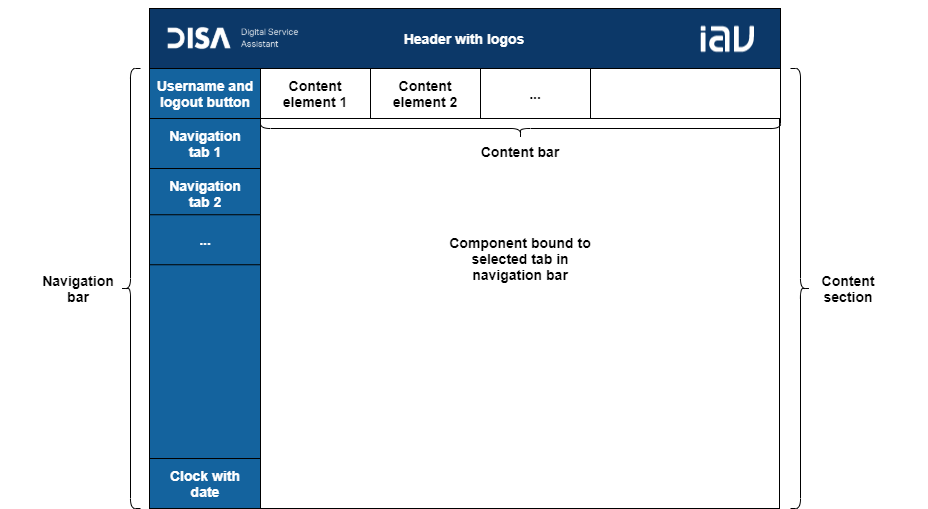

The diagram above was exported from draw.io. Its source (the exported page's mxGraphModel, read from the mxfile embedded in the PNG):
<mxGraphModel dx="2012" dy="588" grid="1" gridSize="10" guides="1" tooltips="1" connect="1" arrows="1" fold="1" page="1" pageScale="1" pageWidth="827" pageHeight="1169" math="0" shadow="0">
  <root>
    <mxCell id="0" />
    <mxCell id="1" parent="0" />
    <mxCell id="iK6gA7TsPh5u90qjHMyd-1" value="" style="rounded=0;whiteSpace=wrap;html=1;" vertex="1" parent="1">
      <mxGeometry x="99" y="130" width="630" height="500" as="geometry" />
    </mxCell>
    <mxCell id="iK6gA7TsPh5u90qjHMyd-3" value="" style="rounded=0;whiteSpace=wrap;html=1;fillColor=#14639e;" vertex="1" parent="1">
      <mxGeometry x="99" y="130" width="111" height="500" as="geometry" />
    </mxCell>
    <mxCell id="iK6gA7TsPh5u90qjHMyd-4" value="" style="rounded=0;whiteSpace=wrap;html=1;fillColor=#0c3868;" vertex="1" parent="1">
      <mxGeometry x="99" y="130" width="631" height="60" as="geometry" />
    </mxCell>
    <mxCell id="iK6gA7TsPh5u90qjHMyd-5" value="&lt;b&gt;&lt;font style=&quot;font-size: 14px&quot; color=&quot;#ffffff&quot;&gt;Header with logos&lt;/font&gt;&lt;/b&gt;" style="text;html=1;align=center;verticalAlign=middle;whiteSpace=wrap;rounded=0;" vertex="1" parent="1">
      <mxGeometry x="336" y="147.5" width="156" height="25" as="geometry" />
    </mxCell>
    <mxCell id="iK6gA7TsPh5u90qjHMyd-6" value="&lt;b style=&quot;font-size: 14px&quot;&gt;Navigation&lt;br&gt;bar&lt;br&gt;&lt;/b&gt;" style="text;html=1;strokeColor=none;fillColor=none;align=center;verticalAlign=middle;whiteSpace=wrap;rounded=0;" vertex="1" parent="1">
      <mxGeometry x="-50" y="397.5" width="156" height="25" as="geometry" />
    </mxCell>
    <mxCell id="iK6gA7TsPh5u90qjHMyd-7" value="" style="rounded=0;whiteSpace=wrap;html=1;" vertex="1" parent="1">
      <mxGeometry x="210" y="190" width="520" height="50" as="geometry" />
    </mxCell>
    <mxCell id="iK6gA7TsPh5u90qjHMyd-9" value="" style="rounded=0;whiteSpace=wrap;html=1;" vertex="1" parent="1">
      <mxGeometry x="210" y="190" width="110" height="50" as="geometry" />
    </mxCell>
    <mxCell id="iK6gA7TsPh5u90qjHMyd-10" value="&lt;b style=&quot;font-size: 14px&quot;&gt;Content&lt;br&gt;element 1&lt;br&gt;&lt;/b&gt;" style="text;html=1;strokeColor=none;fillColor=none;align=center;verticalAlign=middle;whiteSpace=wrap;rounded=0;" vertex="1" parent="1">
      <mxGeometry x="187" y="202.5" width="156" height="25" as="geometry" />
    </mxCell>
    <mxCell id="iK6gA7TsPh5u90qjHMyd-11" value="" style="rounded=0;whiteSpace=wrap;html=1;" vertex="1" parent="1">
      <mxGeometry x="320" y="190" width="110" height="50" as="geometry" />
    </mxCell>
    <mxCell id="iK6gA7TsPh5u90qjHMyd-12" value="&lt;b style=&quot;font-size: 14px&quot;&gt;Content&lt;br&gt;element 2&lt;br&gt;&lt;/b&gt;" style="text;html=1;strokeColor=none;fillColor=none;align=center;verticalAlign=middle;whiteSpace=wrap;rounded=0;" vertex="1" parent="1">
      <mxGeometry x="297" y="202.5" width="156" height="25" as="geometry" />
    </mxCell>
    <mxCell id="iK6gA7TsPh5u90qjHMyd-8" value="&lt;b&gt;&lt;font style=&quot;font-size: 14px&quot;&gt;Content bar&lt;/font&gt;&lt;br&gt;&lt;/b&gt;" style="text;html=1;strokeColor=none;fillColor=none;align=center;verticalAlign=middle;whiteSpace=wrap;rounded=0;" vertex="1" parent="1">
      <mxGeometry x="392" y="260" width="156" height="25" as="geometry" />
    </mxCell>
    <mxCell id="iK6gA7TsPh5u90qjHMyd-13" value="" style="shape=curlyBracket;whiteSpace=wrap;html=1;rounded=1;rotation=-90;" vertex="1" parent="1">
      <mxGeometry x="460" y="-10" width="20" height="520" as="geometry" />
    </mxCell>
    <mxCell id="iK6gA7TsPh5u90qjHMyd-14" value="&lt;b style=&quot;font-size: 14px&quot;&gt;Component bound to&lt;br&gt;selected tab in navigation bar&lt;br&gt;&lt;/b&gt;" style="text;html=1;strokeColor=none;fillColor=none;align=center;verticalAlign=middle;whiteSpace=wrap;rounded=0;" vertex="1" parent="1">
      <mxGeometry x="392" y="356.25" width="156" height="47.5" as="geometry" />
    </mxCell>
    <mxCell id="iK6gA7TsPh5u90qjHMyd-15" value="" style="shape=curlyBracket;whiteSpace=wrap;html=1;rounded=1;flipH=1;" vertex="1" parent="1">
      <mxGeometry x="740" y="190" width="20" height="440" as="geometry" />
    </mxCell>
    <mxCell id="iK6gA7TsPh5u90qjHMyd-16" value="&lt;b style=&quot;font-size: 14px&quot;&gt;Content&lt;br&gt;section&lt;br&gt;&lt;/b&gt;" style="text;html=1;strokeColor=none;fillColor=none;align=center;verticalAlign=middle;whiteSpace=wrap;rounded=0;" vertex="1" parent="1">
      <mxGeometry x="720" y="386.25" width="156" height="47.5" as="geometry" />
    </mxCell>
    <mxCell id="iK6gA7TsPh5u90qjHMyd-18" value="" style="rounded=0;whiteSpace=wrap;html=1;" vertex="1" parent="1">
      <mxGeometry x="430" y="190" width="110" height="50" as="geometry" />
    </mxCell>
    <mxCell id="iK6gA7TsPh5u90qjHMyd-19" value="&lt;b style=&quot;font-size: 14px&quot;&gt;...&lt;br&gt;&lt;/b&gt;" style="text;html=1;strokeColor=none;fillColor=none;align=center;verticalAlign=middle;whiteSpace=wrap;rounded=0;" vertex="1" parent="1">
      <mxGeometry x="407" y="202.5" width="156" height="25" as="geometry" />
    </mxCell>
    <mxCell id="iK6gA7TsPh5u90qjHMyd-22" value="" style="rounded=0;whiteSpace=wrap;html=1;fillColor=#14639e;" vertex="1" parent="1">
      <mxGeometry x="99" y="190" width="111" height="50" as="geometry" />
    </mxCell>
    <mxCell id="iK6gA7TsPh5u90qjHMyd-21" value="&lt;b style=&quot;font-size: 14px&quot;&gt;&lt;font color=&quot;#ffffff&quot;&gt;Username and&lt;br&gt;logout button&lt;/font&gt;&lt;br&gt;&lt;/b&gt;" style="text;html=1;strokeColor=none;fillColor=none;align=center;verticalAlign=middle;whiteSpace=wrap;rounded=0;" vertex="1" parent="1">
      <mxGeometry x="76.5" y="202.5" width="156" height="25" as="geometry" />
    </mxCell>
    <mxCell id="iK6gA7TsPh5u90qjHMyd-23" value="" style="rounded=0;whiteSpace=wrap;html=1;fillColor=#14639e;" vertex="1" parent="1">
      <mxGeometry x="99" y="240" width="111" height="50" as="geometry" />
    </mxCell>
    <mxCell id="iK6gA7TsPh5u90qjHMyd-25" value="&lt;b style=&quot;font-size: 14px&quot;&gt;&lt;font color=&quot;#ffffff&quot;&gt;Navigation&lt;br&gt;tab 1&lt;/font&gt;&lt;br&gt;&lt;/b&gt;" style="text;html=1;strokeColor=none;fillColor=none;align=center;verticalAlign=middle;whiteSpace=wrap;rounded=0;" vertex="1" parent="1">
      <mxGeometry x="76.5" y="252.5" width="156" height="25" as="geometry" />
    </mxCell>
    <mxCell id="iK6gA7TsPh5u90qjHMyd-26" value="" style="rounded=0;whiteSpace=wrap;html=1;fillColor=#14639e;" vertex="1" parent="1">
      <mxGeometry x="99" y="290" width="111" height="50" as="geometry" />
    </mxCell>
    <mxCell id="iK6gA7TsPh5u90qjHMyd-27" value="&lt;b style=&quot;font-size: 14px&quot;&gt;&lt;font color=&quot;#ffffff&quot;&gt;Navigation&lt;br&gt;tab 2&lt;/font&gt;&lt;br&gt;&lt;/b&gt;" style="text;html=1;strokeColor=none;fillColor=none;align=center;verticalAlign=middle;whiteSpace=wrap;rounded=0;" vertex="1" parent="1">
      <mxGeometry x="76.5" y="302.5" width="156" height="25" as="geometry" />
    </mxCell>
    <mxCell id="iK6gA7TsPh5u90qjHMyd-28" value="" style="rounded=0;whiteSpace=wrap;html=1;fillColor=#14639e;" vertex="1" parent="1">
      <mxGeometry x="99" y="336.25" width="111" height="50" as="geometry" />
    </mxCell>
    <mxCell id="iK6gA7TsPh5u90qjHMyd-29" value="&lt;b style=&quot;font-size: 14px&quot;&gt;&lt;font color=&quot;#ffffff&quot;&gt;...&lt;/font&gt;&lt;br&gt;&lt;/b&gt;" style="text;html=1;strokeColor=none;fillColor=none;align=center;verticalAlign=middle;whiteSpace=wrap;rounded=0;" vertex="1" parent="1">
      <mxGeometry x="76.5" y="348.75" width="156" height="25" as="geometry" />
    </mxCell>
    <mxCell id="iK6gA7TsPh5u90qjHMyd-30" value="" style="shape=curlyBracket;whiteSpace=wrap;html=1;rounded=1;" vertex="1" parent="1">
      <mxGeometry x="70" y="190" width="20" height="440" as="geometry" />
    </mxCell>
    <mxCell id="iK6gA7TsPh5u90qjHMyd-31" value="" style="rounded=0;whiteSpace=wrap;html=1;fillColor=#14639e;" vertex="1" parent="1">
      <mxGeometry x="99" y="580" width="111" height="50" as="geometry" />
    </mxCell>
    <mxCell id="iK6gA7TsPh5u90qjHMyd-32" value="&lt;b style=&quot;font-size: 14px&quot;&gt;&lt;font color=&quot;#ffffff&quot;&gt;Clock with&lt;br&gt;date&lt;/font&gt;&lt;br&gt;&lt;/b&gt;" style="text;html=1;strokeColor=none;fillColor=none;align=center;verticalAlign=middle;whiteSpace=wrap;rounded=0;" vertex="1" parent="1">
      <mxGeometry x="76.5" y="592.5" width="156" height="25" as="geometry" />
    </mxCell>
    <mxCell id="iK6gA7TsPh5u90qjHMyd-34" value="" style="shape=image;verticalLabelPosition=bottom;labelBackgroundColor=#ffffff;verticalAlign=top;aspect=fixed;imageAspect=0;image=data:image/png,(base64 omitted: 3748 chars);" vertex="1" parent="1">
      <mxGeometry x="106" y="138.75" width="153.57" height="42.5" as="geometry" />
    </mxCell>
    <mxCell id="iK6gA7TsPh5u90qjHMyd-35" value="" style="shape=image;verticalLabelPosition=bottom;labelBackgroundColor=#ffffff;verticalAlign=top;aspect=fixed;imageAspect=0;image=data:image/png,(base64 omitted: 7852 chars);" vertex="1" parent="1">
      <mxGeometry x="625" y="122.5" width="104" height="75" as="geometry" />
    </mxCell>
  </root>
</mxGraphModel>